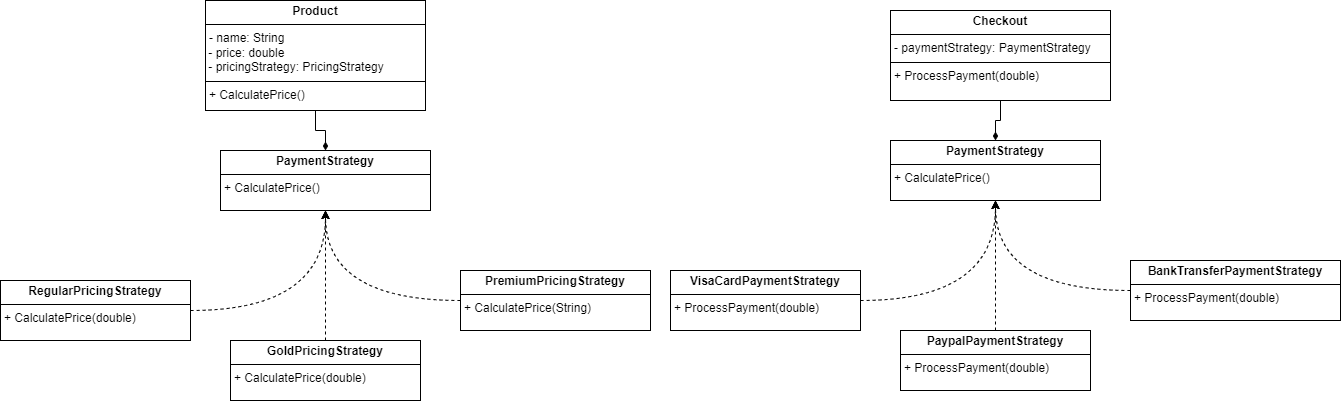

The diagram above was exported from draw.io. Its source (the exported page's mxGraphModel, read from the mxfile embedded in the PNG):
<mxGraphModel dx="1621" dy="519" grid="1" gridSize="10" guides="1" tooltips="1" connect="1" arrows="1" fold="1" page="1" pageScale="1" pageWidth="827" pageHeight="1169" math="0" shadow="0">
  <root>
    <mxCell id="0" />
    <mxCell id="1" parent="0" />
    <mxCell id="c60CNGy0PX2p7qbjekNZ-5" style="edgeStyle=orthogonalEdgeStyle;rounded=0;orthogonalLoop=1;jettySize=auto;html=1;entryX=0.5;entryY=0;entryDx=0;entryDy=0;endArrow=diamondThin;endFill=1;" edge="1" parent="1" source="Vaq284eBpnR6VeUsrJ6U-5" target="c60CNGy0PX2p7qbjekNZ-1">
      <mxGeometry relative="1" as="geometry" />
    </mxCell>
    <mxCell id="Vaq284eBpnR6VeUsrJ6U-5" value="&lt;p style=&quot;margin:0px;margin-top:4px;text-align:center;&quot;&gt;&lt;b&gt;Product&lt;/b&gt;&lt;/p&gt;&lt;hr size=&quot;1&quot; style=&quot;border-style:solid;&quot;&gt;&lt;p style=&quot;margin:0px;margin-left:4px;&quot;&gt;- name: String&lt;/p&gt;&lt;div&gt;&amp;nbsp;- price: double&lt;/div&gt;&lt;div&gt;&amp;nbsp;- pricingStrategy: PricingStrategy&lt;/div&gt;&lt;hr size=&quot;1&quot; style=&quot;border-style:solid;&quot;&gt;&lt;p style=&quot;margin:0px;margin-left:4px;&quot;&gt;+ CalculatePrice()&lt;/p&gt;" style="verticalAlign=top;align=left;overflow=fill;html=1;whiteSpace=wrap;container=1;" parent="1" vertex="1">
      <mxGeometry x="175" y="170" width="220" height="110" as="geometry" />
    </mxCell>
    <mxCell id="c60CNGy0PX2p7qbjekNZ-18" style="edgeStyle=orthogonalEdgeStyle;rounded=0;orthogonalLoop=1;jettySize=auto;html=1;endArrow=diamondThin;endFill=1;" edge="1" parent="1" source="Vaq284eBpnR6VeUsrJ6U-6" target="c60CNGy0PX2p7qbjekNZ-11">
      <mxGeometry relative="1" as="geometry" />
    </mxCell>
    <mxCell id="Vaq284eBpnR6VeUsrJ6U-6" value="&lt;p style=&quot;margin:0px;margin-top:4px;text-align:center;&quot;&gt;&lt;b&gt;Checkout&lt;/b&gt;&lt;/p&gt;&lt;hr size=&quot;1&quot; style=&quot;border-style:solid;&quot;&gt;&lt;p style=&quot;margin:0px;margin-left:4px;&quot;&gt;- paymentStrategy: PaymentStrategy&lt;br&gt;&lt;/p&gt;&lt;hr size=&quot;1&quot; style=&quot;border-style:solid;&quot;&gt;&lt;p style=&quot;margin:0px;margin-left:4px;&quot;&gt;+ ProcessPayment(double)&lt;/p&gt;" style="verticalAlign=top;align=left;overflow=fill;html=1;whiteSpace=wrap;" parent="1" vertex="1">
      <mxGeometry x="860" y="180" width="220" height="90" as="geometry" />
    </mxCell>
    <mxCell id="c60CNGy0PX2p7qbjekNZ-1" value="&lt;p style=&quot;margin:0px;margin-top:4px;text-align:center;&quot;&gt;&lt;b&gt;PaymentStrategy&lt;/b&gt;&lt;/p&gt;&lt;hr size=&quot;1&quot; style=&quot;border-style:solid;&quot;&gt;&lt;p style=&quot;margin:0px;margin-left:4px;&quot;&gt;&lt;/p&gt;&lt;p style=&quot;margin:0px;margin-left:4px;&quot;&gt;+ CalculatePrice()&lt;/p&gt;" style="verticalAlign=top;align=left;overflow=fill;html=1;whiteSpace=wrap;container=1;" vertex="1" parent="1">
      <mxGeometry x="190" y="320" width="210" height="60" as="geometry" />
    </mxCell>
    <mxCell id="c60CNGy0PX2p7qbjekNZ-8" style="edgeStyle=orthogonalEdgeStyle;rounded=0;orthogonalLoop=1;jettySize=auto;html=1;entryX=0.5;entryY=1;entryDx=0;entryDy=0;curved=1;dashed=1;" edge="1" parent="1" source="c60CNGy0PX2p7qbjekNZ-2" target="c60CNGy0PX2p7qbjekNZ-1">
      <mxGeometry relative="1" as="geometry" />
    </mxCell>
    <mxCell id="c60CNGy0PX2p7qbjekNZ-2" value="&lt;p style=&quot;margin:0px;margin-top:4px;text-align:center;&quot;&gt;&lt;b&gt;RegularPricingStrategy&lt;/b&gt;&lt;/p&gt;&lt;hr size=&quot;1&quot; style=&quot;border-style:solid;&quot;&gt;&lt;p style=&quot;margin:0px;margin-left:4px;&quot;&gt;&lt;/p&gt;&lt;p style=&quot;margin:0px;margin-left:4px;&quot;&gt;+ CalculatePrice(double)&lt;/p&gt;" style="verticalAlign=top;align=left;overflow=fill;html=1;whiteSpace=wrap;container=1;" vertex="1" parent="1">
      <mxGeometry x="-30" y="450" width="190" height="60" as="geometry" />
    </mxCell>
    <mxCell id="c60CNGy0PX2p7qbjekNZ-9" style="edgeStyle=orthogonalEdgeStyle;rounded=0;orthogonalLoop=1;jettySize=auto;html=1;dashed=1;" edge="1" parent="1" source="c60CNGy0PX2p7qbjekNZ-3">
      <mxGeometry relative="1" as="geometry">
        <mxPoint x="295" y="380" as="targetPoint" />
      </mxGeometry>
    </mxCell>
    <mxCell id="c60CNGy0PX2p7qbjekNZ-3" value="&lt;p style=&quot;margin:0px;margin-top:4px;text-align:center;&quot;&gt;&lt;b&gt;GoldPricingStrategy&lt;/b&gt;&lt;br&gt;&lt;/p&gt;&lt;hr size=&quot;1&quot; style=&quot;border-style:solid;&quot;&gt;&lt;p style=&quot;margin:0px;margin-left:4px;&quot;&gt;&lt;/p&gt;&lt;p style=&quot;margin:0px;margin-left:4px;&quot;&gt;+ CalculatePrice(double)&lt;/p&gt;" style="verticalAlign=top;align=left;overflow=fill;html=1;whiteSpace=wrap;container=1;" vertex="1" parent="1">
      <mxGeometry x="200" y="510" width="190" height="60" as="geometry" />
    </mxCell>
    <mxCell id="c60CNGy0PX2p7qbjekNZ-6" style="edgeStyle=orthogonalEdgeStyle;rounded=0;orthogonalLoop=1;jettySize=auto;html=1;entryX=0.5;entryY=1;entryDx=0;entryDy=0;curved=1;dashed=1;" edge="1" parent="1" source="c60CNGy0PX2p7qbjekNZ-4" target="c60CNGy0PX2p7qbjekNZ-1">
      <mxGeometry relative="1" as="geometry" />
    </mxCell>
    <mxCell id="c60CNGy0PX2p7qbjekNZ-4" value="&lt;p style=&quot;margin:0px;margin-top:4px;text-align:center;&quot;&gt;&lt;b&gt;PremiumPricingStrategy&lt;/b&gt;&lt;br&gt;&lt;/p&gt;&lt;hr size=&quot;1&quot; style=&quot;border-style:solid;&quot;&gt;&lt;p style=&quot;margin:0px;margin-left:4px;&quot;&gt;&lt;/p&gt;&lt;p style=&quot;margin:0px;margin-left:4px;&quot;&gt;+ CalculatePrice(String)&lt;/p&gt;" style="verticalAlign=top;align=left;overflow=fill;html=1;whiteSpace=wrap;container=1;" vertex="1" parent="1">
      <mxGeometry x="430" y="440" width="190" height="60" as="geometry" />
    </mxCell>
    <mxCell id="c60CNGy0PX2p7qbjekNZ-11" value="&lt;p style=&quot;margin:0px;margin-top:4px;text-align:center;&quot;&gt;&lt;b&gt;PaymentStrategy&lt;/b&gt;&lt;/p&gt;&lt;hr size=&quot;1&quot; style=&quot;border-style:solid;&quot;&gt;&lt;p style=&quot;margin:0px;margin-left:4px;&quot;&gt;&lt;/p&gt;&lt;p style=&quot;margin:0px;margin-left:4px;&quot;&gt;+ CalculatePrice()&lt;/p&gt;" style="verticalAlign=top;align=left;overflow=fill;html=1;whiteSpace=wrap;container=1;" vertex="1" parent="1">
      <mxGeometry x="860" y="310" width="210" height="60" as="geometry" />
    </mxCell>
    <mxCell id="c60CNGy0PX2p7qbjekNZ-12" style="edgeStyle=orthogonalEdgeStyle;rounded=0;orthogonalLoop=1;jettySize=auto;html=1;entryX=0.5;entryY=1;entryDx=0;entryDy=0;curved=1;dashed=1;" edge="1" parent="1" source="c60CNGy0PX2p7qbjekNZ-13" target="c60CNGy0PX2p7qbjekNZ-11">
      <mxGeometry relative="1" as="geometry" />
    </mxCell>
    <mxCell id="c60CNGy0PX2p7qbjekNZ-13" value="&lt;p style=&quot;margin:0px;margin-top:4px;text-align:center;&quot;&gt;&lt;b&gt;VisaCardPaymentStrategy&lt;/b&gt;&lt;/p&gt;&lt;hr size=&quot;1&quot; style=&quot;border-style:solid;&quot;&gt;&lt;p style=&quot;margin:0px;margin-left:4px;&quot;&gt;&lt;/p&gt;&lt;p style=&quot;margin:0px;margin-left:4px;&quot;&gt;+ ProcessPayment(double)&lt;/p&gt;" style="verticalAlign=top;align=left;overflow=fill;html=1;whiteSpace=wrap;container=1;" vertex="1" parent="1">
      <mxGeometry x="640" y="440" width="190" height="60" as="geometry" />
    </mxCell>
    <mxCell id="c60CNGy0PX2p7qbjekNZ-14" style="edgeStyle=orthogonalEdgeStyle;rounded=0;orthogonalLoop=1;jettySize=auto;html=1;dashed=1;" edge="1" parent="1" source="c60CNGy0PX2p7qbjekNZ-15">
      <mxGeometry relative="1" as="geometry">
        <mxPoint x="965" y="370" as="targetPoint" />
      </mxGeometry>
    </mxCell>
    <mxCell id="c60CNGy0PX2p7qbjekNZ-15" value="&lt;p style=&quot;margin:0px;margin-top:4px;text-align:center;&quot;&gt;&lt;b&gt;PaypalPaymentStrategy&lt;/b&gt;&lt;br&gt;&lt;/p&gt;&lt;hr size=&quot;1&quot; style=&quot;border-style:solid;&quot;&gt;&lt;p style=&quot;margin:0px;margin-left:4px;&quot;&gt;&lt;/p&gt;&lt;p style=&quot;margin:0px;margin-left:4px;&quot;&gt;+ ProcessPayment(double)&lt;/p&gt;" style="verticalAlign=top;align=left;overflow=fill;html=1;whiteSpace=wrap;container=1;" vertex="1" parent="1">
      <mxGeometry x="870" y="500" width="190" height="60" as="geometry" />
    </mxCell>
    <mxCell id="c60CNGy0PX2p7qbjekNZ-16" style="edgeStyle=orthogonalEdgeStyle;rounded=0;orthogonalLoop=1;jettySize=auto;html=1;entryX=0.5;entryY=1;entryDx=0;entryDy=0;curved=1;dashed=1;" edge="1" parent="1" source="c60CNGy0PX2p7qbjekNZ-17" target="c60CNGy0PX2p7qbjekNZ-11">
      <mxGeometry relative="1" as="geometry" />
    </mxCell>
    <mxCell id="c60CNGy0PX2p7qbjekNZ-17" value="&lt;p style=&quot;margin:0px;margin-top:4px;text-align:center;&quot;&gt;&lt;b&gt;BankTransferPaymentStrategy&lt;/b&gt;&lt;br&gt;&lt;/p&gt;&lt;hr size=&quot;1&quot; style=&quot;border-style:solid;&quot;&gt;&lt;p style=&quot;margin:0px;margin-left:4px;&quot;&gt;&lt;/p&gt;&lt;p style=&quot;margin:0px;margin-left:4px;&quot;&gt;+ ProcessPayment(double)&lt;/p&gt;" style="verticalAlign=top;align=left;overflow=fill;html=1;whiteSpace=wrap;container=1;" vertex="1" parent="1">
      <mxGeometry x="1100" y="430" width="210" height="60" as="geometry" />
    </mxCell>
  </root>
</mxGraphModel>